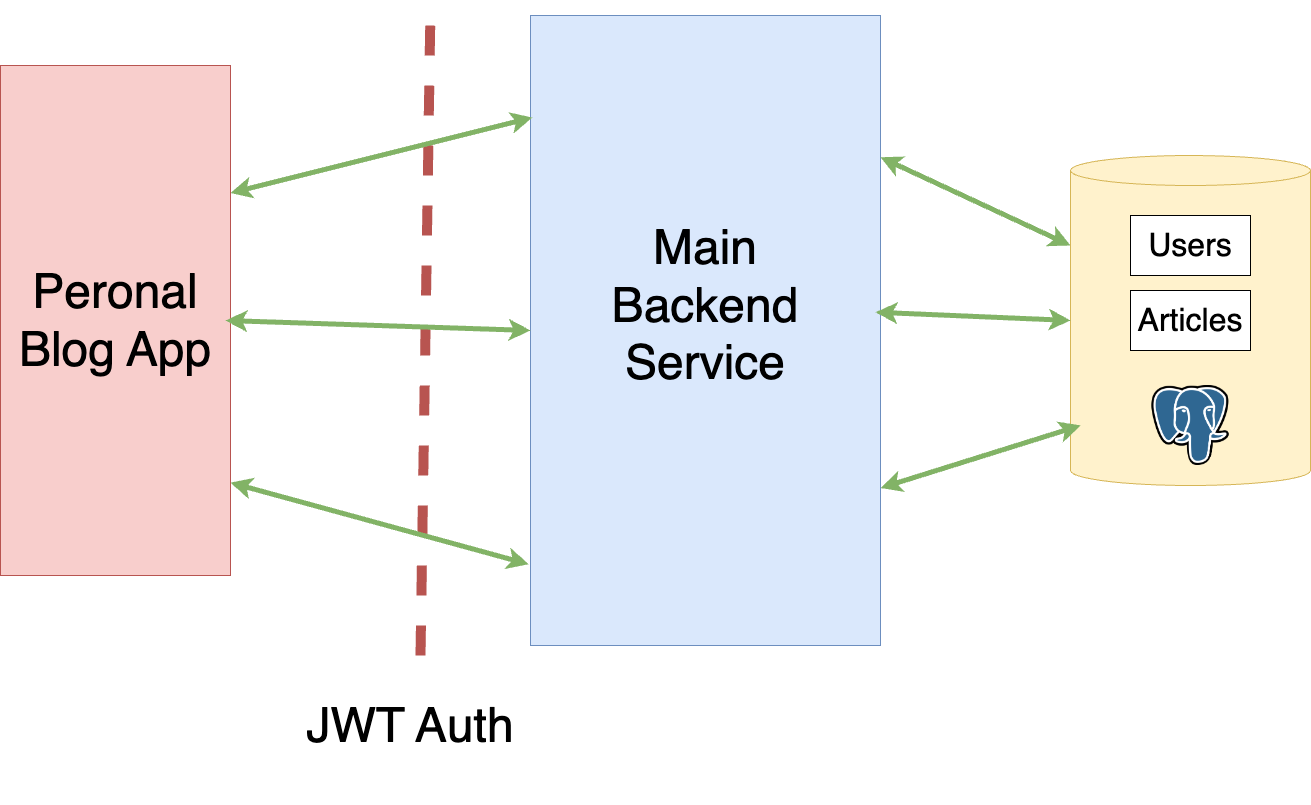

The diagram above was exported from draw.io. Its source (the exported page's mxGraphModel, read from the mxfile embedded in the PNG):
<mxGraphModel dx="1590" dy="1008" grid="1" gridSize="10" guides="1" tooltips="1" connect="1" arrows="1" fold="1" page="1" pageScale="1" pageWidth="1920" pageHeight="1200" math="0" shadow="0">
  <root>
    <mxCell id="0" />
    <mxCell id="1" parent="0" />
    <mxCell id="dJddXjnqaIt6UUxMF23H-4" value="" style="rounded=0;whiteSpace=wrap;html=1;fillColor=#dae8fc;strokeColor=#6c8ebf;" vertex="1" parent="1">
      <mxGeometry x="850" y="90" width="350" height="630" as="geometry" />
    </mxCell>
    <mxCell id="dJddXjnqaIt6UUxMF23H-18" value="&lt;font style=&quot;font-size: 48px;&quot;&gt;Main Backend Service&lt;/font&gt;" style="text;html=1;align=center;verticalAlign=middle;whiteSpace=wrap;rounded=0;" vertex="1" parent="1">
      <mxGeometry x="955" y="340" width="140" height="80" as="geometry" />
    </mxCell>
    <mxCell id="dJddXjnqaIt6UUxMF23H-19" value="" style="shape=cylinder3;whiteSpace=wrap;html=1;boundedLbl=1;backgroundOutline=1;size=15;fillColor=#fff2cc;strokeColor=#d6b656;" vertex="1" parent="1">
      <mxGeometry x="1390" y="230" width="240" height="330" as="geometry" />
    </mxCell>
    <mxCell id="dJddXjnqaIt6UUxMF23H-2" value="" style="shape=image;verticalLabelPosition=bottom;labelBackgroundColor=default;verticalAlign=top;aspect=fixed;imageAspect=0;image=https://upload.wikimedia.org/wikipedia/commons/thumb/2/29/Postgresql_elephant.svg/1985px-Postgresql_elephant.svg.png;" vertex="1" parent="1">
      <mxGeometry x="1471.2" y="460" width="77.6" height="80" as="geometry" />
    </mxCell>
    <mxCell id="dJddXjnqaIt6UUxMF23H-17" value="&lt;font style=&quot;font-size: 32px;&quot;&gt;Articles&lt;/font&gt;" style="rounded=0;whiteSpace=wrap;html=1;" vertex="1" parent="1">
      <mxGeometry x="1450" y="365" width="120" height="60" as="geometry" />
    </mxCell>
    <mxCell id="dJddXjnqaIt6UUxMF23H-12" value="&lt;font style=&quot;font-size: 32px;&quot;&gt;Users&lt;/font&gt;" style="rounded=0;whiteSpace=wrap;html=1;" vertex="1" parent="1">
      <mxGeometry x="1450" y="290" width="120" height="60" as="geometry" />
    </mxCell>
    <mxCell id="dJddXjnqaIt6UUxMF23H-20" value="" style="rounded=0;whiteSpace=wrap;html=1;fillColor=#f8cecc;strokeColor=#b85450;" vertex="1" parent="1">
      <mxGeometry x="320" y="140" width="230" height="510" as="geometry" />
    </mxCell>
    <mxCell id="dJddXjnqaIt6UUxMF23H-21" value="&lt;span style=&quot;font-size: 48px;&quot;&gt;Peronal Blog App&lt;/span&gt;" style="text;html=1;align=center;verticalAlign=middle;whiteSpace=wrap;rounded=0;" vertex="1" parent="1">
      <mxGeometry x="325" y="315" width="220" height="160" as="geometry" />
    </mxCell>
    <mxCell id="dJddXjnqaIt6UUxMF23H-22" value="" style="endArrow=none;dashed=1;html=1;rounded=0;strokeWidth=10;fillColor=#f8cecc;strokeColor=#b85450;" edge="1" parent="1">
      <mxGeometry width="50" height="50" relative="1" as="geometry">
        <mxPoint x="740" y="730" as="sourcePoint" />
        <mxPoint x="750" y="80" as="targetPoint" />
      </mxGeometry>
    </mxCell>
    <mxCell id="dJddXjnqaIt6UUxMF23H-23" value="&lt;span style=&quot;font-size: 48px;&quot;&gt;JWT Auth&lt;/span&gt;" style="text;html=1;align=center;verticalAlign=middle;whiteSpace=wrap;rounded=0;" vertex="1" parent="1">
      <mxGeometry x="620" y="720" width="220" height="160" as="geometry" />
    </mxCell>
    <mxCell id="dJddXjnqaIt6UUxMF23H-24" value="" style="endArrow=classic;startArrow=classic;html=1;rounded=0;strokeWidth=5;exitX=1;exitY=0.25;exitDx=0;exitDy=0;entryX=0.005;entryY=0.162;entryDx=0;entryDy=0;entryPerimeter=0;fillColor=#d5e8d4;strokeColor=#82b366;" edge="1" parent="1" source="dJddXjnqaIt6UUxMF23H-20" target="dJddXjnqaIt6UUxMF23H-4">
      <mxGeometry width="50" height="50" relative="1" as="geometry">
        <mxPoint x="870" y="470" as="sourcePoint" />
        <mxPoint x="920" y="420" as="targetPoint" />
      </mxGeometry>
    </mxCell>
    <mxCell id="dJddXjnqaIt6UUxMF23H-25" value="" style="endArrow=classic;startArrow=classic;html=1;rounded=0;strokeWidth=5;exitX=1;exitY=0.818;exitDx=0;exitDy=0;entryX=-0.005;entryY=0.871;entryDx=0;entryDy=0;entryPerimeter=0;fillColor=#d5e8d4;strokeColor=#82b366;exitPerimeter=0;" edge="1" parent="1" source="dJddXjnqaIt6UUxMF23H-20" target="dJddXjnqaIt6UUxMF23H-4">
      <mxGeometry width="50" height="50" relative="1" as="geometry">
        <mxPoint x="560" y="278" as="sourcePoint" />
        <mxPoint x="862" y="202" as="targetPoint" />
      </mxGeometry>
    </mxCell>
    <mxCell id="dJddXjnqaIt6UUxMF23H-26" value="" style="endArrow=classic;startArrow=classic;html=1;rounded=0;strokeWidth=5;exitX=1;exitY=0.5;exitDx=0;exitDy=0;entryX=0;entryY=0.5;entryDx=0;entryDy=0;fillColor=#d5e8d4;strokeColor=#82b366;" edge="1" parent="1" source="dJddXjnqaIt6UUxMF23H-21" target="dJddXjnqaIt6UUxMF23H-4">
      <mxGeometry width="50" height="50" relative="1" as="geometry">
        <mxPoint x="570" y="288" as="sourcePoint" />
        <mxPoint x="872" y="212" as="targetPoint" />
      </mxGeometry>
    </mxCell>
    <mxCell id="dJddXjnqaIt6UUxMF23H-27" value="" style="endArrow=classic;startArrow=classic;html=1;rounded=0;strokeWidth=5;exitX=1;exitY=0.225;exitDx=0;exitDy=0;entryX=0;entryY=0;entryDx=0;entryDy=90;entryPerimeter=0;fillColor=#d5e8d4;strokeColor=#82b366;exitPerimeter=0;" edge="1" parent="1" source="dJddXjnqaIt6UUxMF23H-4" target="dJddXjnqaIt6UUxMF23H-19">
      <mxGeometry width="50" height="50" relative="1" as="geometry">
        <mxPoint x="560" y="278" as="sourcePoint" />
        <mxPoint x="862" y="202" as="targetPoint" />
      </mxGeometry>
    </mxCell>
    <mxCell id="dJddXjnqaIt6UUxMF23H-28" value="" style="endArrow=classic;startArrow=classic;html=1;rounded=0;strokeWidth=5;exitX=0.986;exitY=0.471;exitDx=0;exitDy=0;entryX=0;entryY=0.5;entryDx=0;entryDy=0;fillColor=#d5e8d4;strokeColor=#82b366;entryPerimeter=0;exitPerimeter=0;" edge="1" parent="1" source="dJddXjnqaIt6UUxMF23H-4" target="dJddXjnqaIt6UUxMF23H-19">
      <mxGeometry width="50" height="50" relative="1" as="geometry">
        <mxPoint x="1095" y="440" as="sourcePoint" />
        <mxPoint x="1400" y="450" as="targetPoint" />
      </mxGeometry>
    </mxCell>
    <mxCell id="dJddXjnqaIt6UUxMF23H-29" value="" style="endArrow=classic;startArrow=classic;html=1;rounded=0;strokeWidth=5;exitX=1;exitY=0.75;exitDx=0;exitDy=0;entryX=0.042;entryY=0.818;entryDx=0;entryDy=0;entryPerimeter=0;fillColor=#d5e8d4;strokeColor=#82b366;" edge="1" parent="1" source="dJddXjnqaIt6UUxMF23H-4" target="dJddXjnqaIt6UUxMF23H-19">
      <mxGeometry width="50" height="50" relative="1" as="geometry">
        <mxPoint x="560" y="567" as="sourcePoint" />
        <mxPoint x="858" y="649" as="targetPoint" />
      </mxGeometry>
    </mxCell>
  </root>
</mxGraphModel>